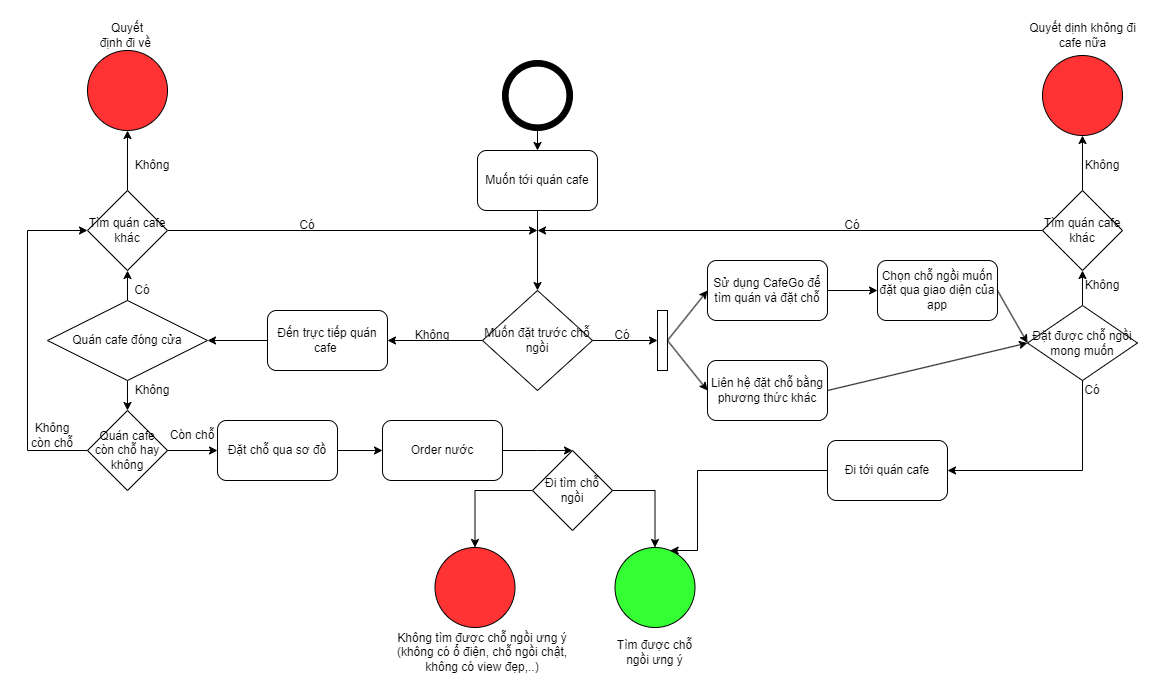

The diagram above was exported from draw.io. Its source (the exported page's mxGraphModel, read from the mxfile embedded in the PNG):
<mxGraphModel dx="1375" dy="777" grid="1" gridSize="10" guides="1" tooltips="1" connect="1" arrows="1" fold="1" page="1" pageScale="1" pageWidth="850" pageHeight="1100" math="0" shadow="0">
  <root>
    <mxCell id="0" />
    <mxCell id="1" parent="0" />
    <mxCell id="d1Q8Om0UUVlrBSiIdrVZ-14" value="" style="edgeStyle=orthogonalEdgeStyle;rounded=0;orthogonalLoop=1;jettySize=auto;html=1;exitX=0.5;exitY=1;exitDx=0;exitDy=0;" parent="1" source="d1Q8Om0UUVlrBSiIdrVZ-7" target="d1Q8Om0UUVlrBSiIdrVZ-11" edge="1">
      <mxGeometry relative="1" as="geometry">
        <mxPoint x="530" y="390" as="sourcePoint" />
      </mxGeometry>
    </mxCell>
    <mxCell id="d1Q8Om0UUVlrBSiIdrVZ-7" value="Muốn tới quán cafe" style="rounded=1;whiteSpace=wrap;html=1;" parent="1" vertex="1">
      <mxGeometry x="470" y="320" width="120" height="60" as="geometry" />
    </mxCell>
    <mxCell id="d1Q8Om0UUVlrBSiIdrVZ-19" value="" style="edgeStyle=orthogonalEdgeStyle;rounded=0;orthogonalLoop=1;jettySize=auto;html=1;entryX=1;entryY=0.5;entryDx=0;entryDy=0;" parent="1" source="d1Q8Om0UUVlrBSiIdrVZ-11" target="d1Q8Om0UUVlrBSiIdrVZ-16" edge="1">
      <mxGeometry relative="1" as="geometry">
        <mxPoint x="390" y="510" as="targetPoint" />
      </mxGeometry>
    </mxCell>
    <mxCell id="d1Q8Om0UUVlrBSiIdrVZ-20" value="" style="edgeStyle=orthogonalEdgeStyle;rounded=0;orthogonalLoop=1;jettySize=auto;html=1;entryX=0;entryY=0.5;entryDx=0;entryDy=0;" parent="1" source="d1Q8Om0UUVlrBSiIdrVZ-11" target="d1Q8Om0UUVlrBSiIdrVZ-26" edge="1">
      <mxGeometry relative="1" as="geometry">
        <mxPoint x="780" y="510" as="targetPoint" />
      </mxGeometry>
    </mxCell>
    <mxCell id="d1Q8Om0UUVlrBSiIdrVZ-11" value="Muốn đặt trước chỗ ngồi" style="rhombus;whiteSpace=wrap;html=1;" parent="1" vertex="1">
      <mxGeometry x="475" y="460" width="110" height="100" as="geometry" />
    </mxCell>
    <mxCell id="d1Q8Om0UUVlrBSiIdrVZ-15" value="" style="endArrow=classic;html=1;rounded=0;exitX=0.5;exitY=1;exitDx=0;exitDy=0;entryX=0.5;entryY=0;entryDx=0;entryDy=0;" parent="1" source="d1Q8Om0UUVlrBSiIdrVZ-4" target="d1Q8Om0UUVlrBSiIdrVZ-7" edge="1">
      <mxGeometry width="50" height="50" relative="1" as="geometry">
        <mxPoint x="420" y="400" as="sourcePoint" />
        <mxPoint x="470" y="350" as="targetPoint" />
      </mxGeometry>
    </mxCell>
    <mxCell id="d1Q8Om0UUVlrBSiIdrVZ-38" style="edgeStyle=orthogonalEdgeStyle;rounded=0;orthogonalLoop=1;jettySize=auto;html=1;entryX=1;entryY=0.5;entryDx=0;entryDy=0;" parent="1" source="d1Q8Om0UUVlrBSiIdrVZ-16" target="d1Q8Om0UUVlrBSiIdrVZ-32" edge="1">
      <mxGeometry relative="1" as="geometry" />
    </mxCell>
    <mxCell id="d1Q8Om0UUVlrBSiIdrVZ-16" value="Đến trực tiếp quán cafe&amp;nbsp;" style="rounded=1;whiteSpace=wrap;html=1;" parent="1" vertex="1">
      <mxGeometry x="260" y="480" width="120" height="60" as="geometry" />
    </mxCell>
    <mxCell id="d1Q8Om0UUVlrBSiIdrVZ-23" value="Không" style="text;html=1;strokeColor=none;fillColor=none;align=center;verticalAlign=middle;whiteSpace=wrap;rounded=0;" parent="1" vertex="1">
      <mxGeometry x="400" y="490" width="50" height="30" as="geometry" />
    </mxCell>
    <mxCell id="d1Q8Om0UUVlrBSiIdrVZ-24" value="Có" style="text;html=1;strokeColor=none;fillColor=none;align=center;verticalAlign=middle;whiteSpace=wrap;rounded=0;" parent="1" vertex="1">
      <mxGeometry x="590" y="490" width="50" height="30" as="geometry" />
    </mxCell>
    <mxCell id="d1Q8Om0UUVlrBSiIdrVZ-26" value="" style="rounded=0;whiteSpace=wrap;html=1;" parent="1" vertex="1">
      <mxGeometry x="650" y="480" width="10" height="60" as="geometry" />
    </mxCell>
    <mxCell id="d1Q8Om0UUVlrBSiIdrVZ-68" style="edgeStyle=orthogonalEdgeStyle;rounded=0;orthogonalLoop=1;jettySize=auto;html=1;entryX=0;entryY=0.5;entryDx=0;entryDy=0;" parent="1" source="d1Q8Om0UUVlrBSiIdrVZ-30" target="d1Q8Om0UUVlrBSiIdrVZ-73" edge="1">
      <mxGeometry relative="1" as="geometry">
        <mxPoint x="869.9999999999998" y="460" as="targetPoint" />
      </mxGeometry>
    </mxCell>
    <mxCell id="d1Q8Om0UUVlrBSiIdrVZ-30" value="Sử dụng CafeGo để tìm quán và đặt chỗ" style="rounded=1;whiteSpace=wrap;html=1;" parent="1" vertex="1">
      <mxGeometry x="700" y="430" width="120" height="60" as="geometry" />
    </mxCell>
    <mxCell id="d1Q8Om0UUVlrBSiIdrVZ-42" style="edgeStyle=orthogonalEdgeStyle;rounded=0;orthogonalLoop=1;jettySize=auto;html=1;entryX=0.5;entryY=0;entryDx=0;entryDy=0;" parent="1" source="d1Q8Om0UUVlrBSiIdrVZ-32" target="d1Q8Om0UUVlrBSiIdrVZ-44" edge="1">
      <mxGeometry relative="1" as="geometry">
        <mxPoint x="120" y="590" as="targetPoint" />
      </mxGeometry>
    </mxCell>
    <mxCell id="d1Q8Om0UUVlrBSiIdrVZ-32" value="Quán cafe đóng cửa" style="rhombus;whiteSpace=wrap;html=1;" parent="1" vertex="1">
      <mxGeometry x="40" y="470" width="160" height="80" as="geometry" />
    </mxCell>
    <mxCell id="d1Q8Om0UUVlrBSiIdrVZ-33" value="" style="endArrow=classic;html=1;rounded=0;exitX=0.5;exitY=0;exitDx=0;exitDy=0;entryX=0.5;entryY=1;entryDx=0;entryDy=0;" parent="1" source="d1Q8Om0UUVlrBSiIdrVZ-32" target="d1Q8Om0UUVlrBSiIdrVZ-34" edge="1">
      <mxGeometry width="50" height="50" relative="1" as="geometry">
        <mxPoint x="250" y="690" as="sourcePoint" />
        <mxPoint x="120" y="460" as="targetPoint" />
      </mxGeometry>
    </mxCell>
    <mxCell id="d1Q8Om0UUVlrBSiIdrVZ-40" style="edgeStyle=orthogonalEdgeStyle;rounded=0;orthogonalLoop=1;jettySize=auto;html=1;" parent="1" source="d1Q8Om0UUVlrBSiIdrVZ-34" edge="1">
      <mxGeometry relative="1" as="geometry">
        <mxPoint x="530" y="400" as="targetPoint" />
      </mxGeometry>
    </mxCell>
    <mxCell id="d1Q8Om0UUVlrBSiIdrVZ-61" style="edgeStyle=orthogonalEdgeStyle;rounded=0;orthogonalLoop=1;jettySize=auto;html=1;entryX=0.5;entryY=1;entryDx=0;entryDy=0;" parent="1" source="d1Q8Om0UUVlrBSiIdrVZ-34" target="d1Q8Om0UUVlrBSiIdrVZ-60" edge="1">
      <mxGeometry relative="1" as="geometry" />
    </mxCell>
    <mxCell id="d1Q8Om0UUVlrBSiIdrVZ-34" value="Tìm quán cafe khác" style="rhombus;whiteSpace=wrap;html=1;" parent="1" vertex="1">
      <mxGeometry x="80" y="360" width="80" height="80" as="geometry" />
    </mxCell>
    <mxCell id="d1Q8Om0UUVlrBSiIdrVZ-35" value="Có" style="text;html=1;strokeColor=none;fillColor=none;align=center;verticalAlign=middle;whiteSpace=wrap;rounded=0;" parent="1" vertex="1">
      <mxGeometry x="110" y="445" width="50" height="30" as="geometry" />
    </mxCell>
    <mxCell id="d1Q8Om0UUVlrBSiIdrVZ-43" value="Không" style="text;html=1;strokeColor=none;fillColor=none;align=center;verticalAlign=middle;whiteSpace=wrap;rounded=0;" parent="1" vertex="1">
      <mxGeometry x="120" y="545" width="50" height="30" as="geometry" />
    </mxCell>
    <mxCell id="d1Q8Om0UUVlrBSiIdrVZ-51" style="edgeStyle=orthogonalEdgeStyle;rounded=0;orthogonalLoop=1;jettySize=auto;html=1;entryX=0;entryY=0.5;entryDx=0;entryDy=0;" parent="1" source="d1Q8Om0UUVlrBSiIdrVZ-44" target="d1Q8Om0UUVlrBSiIdrVZ-34" edge="1">
      <mxGeometry relative="1" as="geometry">
        <Array as="points">
          <mxPoint x="20" y="620" />
          <mxPoint x="20" y="400" />
        </Array>
      </mxGeometry>
    </mxCell>
    <mxCell id="d1Q8Om0UUVlrBSiIdrVZ-44" value="Quán cafe còn chỗ hay không" style="rhombus;whiteSpace=wrap;html=1;" parent="1" vertex="1">
      <mxGeometry x="80" y="580" width="80" height="80" as="geometry" />
    </mxCell>
    <mxCell id="d1Q8Om0UUVlrBSiIdrVZ-45" value="Đặt chỗ qua sơ đồ" style="rounded=1;whiteSpace=wrap;html=1;" parent="1" vertex="1">
      <mxGeometry x="210" y="590" width="120" height="60" as="geometry" />
    </mxCell>
    <mxCell id="d1Q8Om0UUVlrBSiIdrVZ-46" value="" style="endArrow=classic;html=1;rounded=0;exitX=1;exitY=0.5;exitDx=0;exitDy=0;entryX=0;entryY=0.5;entryDx=0;entryDy=0;" parent="1" source="d1Q8Om0UUVlrBSiIdrVZ-45" target="IZ0yJ5a8fLuvZFZd0Pe--1" edge="1">
      <mxGeometry width="50" height="50" relative="1" as="geometry">
        <mxPoint x="240" y="770" as="sourcePoint" />
        <mxPoint x="390" y="570" as="targetPoint" />
      </mxGeometry>
    </mxCell>
    <mxCell id="d1Q8Om0UUVlrBSiIdrVZ-47" value="Còn chỗ" style="text;html=1;strokeColor=none;fillColor=none;align=center;verticalAlign=middle;whiteSpace=wrap;rounded=0;" parent="1" vertex="1">
      <mxGeometry x="160" y="590" width="50" height="30" as="geometry" />
    </mxCell>
    <mxCell id="d1Q8Om0UUVlrBSiIdrVZ-64" style="edgeStyle=orthogonalEdgeStyle;rounded=0;orthogonalLoop=1;jettySize=auto;html=1;entryX=0.5;entryY=0;entryDx=0;entryDy=0;" parent="1" source="d1Q8Om0UUVlrBSiIdrVZ-49" target="d1Q8Om0UUVlrBSiIdrVZ-54" edge="1">
      <mxGeometry relative="1" as="geometry" />
    </mxCell>
    <mxCell id="d1Q8Om0UUVlrBSiIdrVZ-65" style="edgeStyle=orthogonalEdgeStyle;rounded=0;orthogonalLoop=1;jettySize=auto;html=1;entryX=0.5;entryY=0;entryDx=0;entryDy=0;" parent="1" source="d1Q8Om0UUVlrBSiIdrVZ-49" target="d1Q8Om0UUVlrBSiIdrVZ-53" edge="1">
      <mxGeometry relative="1" as="geometry" />
    </mxCell>
    <mxCell id="d1Q8Om0UUVlrBSiIdrVZ-49" value="Đi tìm chỗ ngồi" style="rhombus;whiteSpace=wrap;html=1;" parent="1" vertex="1">
      <mxGeometry x="525" y="620" width="80" height="80" as="geometry" />
    </mxCell>
    <mxCell id="d1Q8Om0UUVlrBSiIdrVZ-52" value="Không còn chỗ" style="text;html=1;strokeColor=none;fillColor=none;align=center;verticalAlign=middle;whiteSpace=wrap;rounded=0;" parent="1" vertex="1">
      <mxGeometry x="20" y="590" width="50" height="30" as="geometry" />
    </mxCell>
    <mxCell id="d1Q8Om0UUVlrBSiIdrVZ-53" value="" style="ellipse;whiteSpace=wrap;html=1;aspect=fixed;fillColor=#33FF33;" parent="1" vertex="1">
      <mxGeometry x="607.5" y="717" width="80" height="80" as="geometry" />
    </mxCell>
    <mxCell id="d1Q8Om0UUVlrBSiIdrVZ-54" value="" style="ellipse;whiteSpace=wrap;html=1;aspect=fixed;fillColor=#FF3333;" parent="1" vertex="1">
      <mxGeometry x="427.5" y="717" width="80" height="80" as="geometry" />
    </mxCell>
    <mxCell id="d1Q8Om0UUVlrBSiIdrVZ-55" value="Có" style="text;html=1;strokeColor=none;fillColor=none;align=center;verticalAlign=middle;whiteSpace=wrap;rounded=0;" parent="1" vertex="1">
      <mxGeometry x="270" y="380" width="60" height="30" as="geometry" />
    </mxCell>
    <mxCell id="d1Q8Om0UUVlrBSiIdrVZ-58" value="Không" style="text;html=1;strokeColor=none;fillColor=none;align=center;verticalAlign=middle;whiteSpace=wrap;rounded=0;" parent="1" vertex="1">
      <mxGeometry x="120" y="320" width="50" height="30" as="geometry" />
    </mxCell>
    <mxCell id="d1Q8Om0UUVlrBSiIdrVZ-59" value="Không tìm được chỗ ngồi ưng ý (không có ổ điện, chỗ ngồi chật, không có view đẹp,..)" style="text;html=1;strokeColor=none;fillColor=none;align=center;verticalAlign=middle;whiteSpace=wrap;rounded=0;" parent="1" vertex="1">
      <mxGeometry x="380" y="807" width="190" height="30" as="geometry" />
    </mxCell>
    <mxCell id="d1Q8Om0UUVlrBSiIdrVZ-60" value="" style="ellipse;whiteSpace=wrap;html=1;aspect=fixed;fillColor=#FF3333;" parent="1" vertex="1">
      <mxGeometry x="80" y="220" width="80" height="80" as="geometry" />
    </mxCell>
    <mxCell id="d1Q8Om0UUVlrBSiIdrVZ-62" value="Quyết định đi về&amp;nbsp;" style="text;html=1;strokeColor=none;fillColor=none;align=center;verticalAlign=middle;whiteSpace=wrap;rounded=0;" parent="1" vertex="1">
      <mxGeometry x="90" y="190" width="60" height="30" as="geometry" />
    </mxCell>
    <mxCell id="d1Q8Om0UUVlrBSiIdrVZ-63" value="Tìm được chỗ ngồi ưng ý" style="text;html=1;strokeColor=none;fillColor=none;align=center;verticalAlign=middle;whiteSpace=wrap;rounded=0;" parent="1" vertex="1">
      <mxGeometry x="605" y="807" width="85" height="30" as="geometry" />
    </mxCell>
    <mxCell id="d1Q8Om0UUVlrBSiIdrVZ-71" value="" style="endArrow=classic;html=1;rounded=0;exitX=1;exitY=0.5;exitDx=0;exitDy=0;entryX=0;entryY=0.5;entryDx=0;entryDy=0;" parent="1" source="d1Q8Om0UUVlrBSiIdrVZ-26" target="d1Q8Om0UUVlrBSiIdrVZ-30" edge="1">
      <mxGeometry width="50" height="50" relative="1" as="geometry">
        <mxPoint x="680" y="540" as="sourcePoint" />
        <mxPoint x="730" y="490" as="targetPoint" />
      </mxGeometry>
    </mxCell>
    <mxCell id="d1Q8Om0UUVlrBSiIdrVZ-72" value="" style="endArrow=classic;html=1;rounded=0;exitX=1;exitY=0.5;exitDx=0;exitDy=0;entryX=0;entryY=0.5;entryDx=0;entryDy=0;" parent="1" source="d1Q8Om0UUVlrBSiIdrVZ-26" target="d1Q8Om0UUVlrBSiIdrVZ-76" edge="1">
      <mxGeometry width="50" height="50" relative="1" as="geometry">
        <mxPoint x="650" y="670" as="sourcePoint" />
        <mxPoint x="690" y="560" as="targetPoint" />
      </mxGeometry>
    </mxCell>
    <mxCell id="d1Q8Om0UUVlrBSiIdrVZ-73" value="Chọn chỗ ngồi muốn đặt qua giao diện của app" style="rounded=1;whiteSpace=wrap;html=1;" parent="1" vertex="1">
      <mxGeometry x="870" y="430" width="120" height="60" as="geometry" />
    </mxCell>
    <mxCell id="d1Q8Om0UUVlrBSiIdrVZ-76" value="Liên hệ đặt chỗ bằng phương thức khác" style="rounded=1;whiteSpace=wrap;html=1;" parent="1" vertex="1">
      <mxGeometry x="700" y="530" width="120" height="60" as="geometry" />
    </mxCell>
    <mxCell id="d1Q8Om0UUVlrBSiIdrVZ-88" style="edgeStyle=orthogonalEdgeStyle;rounded=0;orthogonalLoop=1;jettySize=auto;html=1;entryX=0.5;entryY=1;entryDx=0;entryDy=0;" parent="1" source="d1Q8Om0UUVlrBSiIdrVZ-77" target="d1Q8Om0UUVlrBSiIdrVZ-89" edge="1">
      <mxGeometry relative="1" as="geometry">
        <mxPoint x="1075" y="440" as="targetPoint" />
      </mxGeometry>
    </mxCell>
    <mxCell id="d1Q8Om0UUVlrBSiIdrVZ-77" value="Đặt được chỗ ngồi mong muốn" style="rhombus;whiteSpace=wrap;html=1;" parent="1" vertex="1">
      <mxGeometry x="1020" y="475" width="110" height="75" as="geometry" />
    </mxCell>
    <mxCell id="d1Q8Om0UUVlrBSiIdrVZ-80" style="edgeStyle=orthogonalEdgeStyle;rounded=0;orthogonalLoop=1;jettySize=auto;html=1;" parent="1" source="d1Q8Om0UUVlrBSiIdrVZ-78" target="d1Q8Om0UUVlrBSiIdrVZ-53" edge="1">
      <mxGeometry relative="1" as="geometry">
        <Array as="points">
          <mxPoint x="690" y="640" />
          <mxPoint x="690" y="720" />
        </Array>
      </mxGeometry>
    </mxCell>
    <mxCell id="d1Q8Om0UUVlrBSiIdrVZ-78" value="Đi tới quán cafe" style="rounded=1;whiteSpace=wrap;html=1;" parent="1" vertex="1">
      <mxGeometry x="820" y="610" width="120" height="60" as="geometry" />
    </mxCell>
    <mxCell id="d1Q8Om0UUVlrBSiIdrVZ-84" value="" style="endArrow=classic;html=1;rounded=0;entryX=0;entryY=0.5;entryDx=0;entryDy=0;exitX=1;exitY=0.5;exitDx=0;exitDy=0;" parent="1" source="d1Q8Om0UUVlrBSiIdrVZ-73" target="d1Q8Om0UUVlrBSiIdrVZ-77" edge="1">
      <mxGeometry width="50" height="50" relative="1" as="geometry">
        <mxPoint x="940" y="700" as="sourcePoint" />
        <mxPoint x="990" y="650" as="targetPoint" />
      </mxGeometry>
    </mxCell>
    <mxCell id="d1Q8Om0UUVlrBSiIdrVZ-85" value="" style="endArrow=classic;html=1;rounded=0;entryX=0;entryY=0.5;entryDx=0;entryDy=0;exitX=1;exitY=0.5;exitDx=0;exitDy=0;" parent="1" source="d1Q8Om0UUVlrBSiIdrVZ-76" target="d1Q8Om0UUVlrBSiIdrVZ-77" edge="1">
      <mxGeometry width="50" height="50" relative="1" as="geometry">
        <mxPoint x="950" y="690" as="sourcePoint" />
        <mxPoint x="1000" y="640" as="targetPoint" />
      </mxGeometry>
    </mxCell>
    <mxCell id="d1Q8Om0UUVlrBSiIdrVZ-87" value="" style="group" parent="1" vertex="1" connectable="0">
      <mxGeometry x="495" y="230" width="70" height="70" as="geometry" />
    </mxCell>
    <mxCell id="d1Q8Om0UUVlrBSiIdrVZ-4" value="" style="ellipse;whiteSpace=wrap;html=1;aspect=fixed;fillColor=#000000;container=0;" parent="d1Q8Om0UUVlrBSiIdrVZ-87" vertex="1">
      <mxGeometry width="70" height="70" as="geometry" />
    </mxCell>
    <mxCell id="d1Q8Om0UUVlrBSiIdrVZ-5" value="" style="ellipse;whiteSpace=wrap;html=1;aspect=fixed;container=0;" parent="d1Q8Om0UUVlrBSiIdrVZ-87" vertex="1">
      <mxGeometry x="5.6299999999999955" y="5.6299999999999955" width="58.75" height="58.75" as="geometry" />
    </mxCell>
    <mxCell id="d1Q8Om0UUVlrBSiIdrVZ-91" style="edgeStyle=orthogonalEdgeStyle;rounded=0;orthogonalLoop=1;jettySize=auto;html=1;entryX=0.5;entryY=1;entryDx=0;entryDy=0;" parent="1" source="d1Q8Om0UUVlrBSiIdrVZ-89" target="d1Q8Om0UUVlrBSiIdrVZ-90" edge="1">
      <mxGeometry relative="1" as="geometry" />
    </mxCell>
    <mxCell id="d1Q8Om0UUVlrBSiIdrVZ-97" style="edgeStyle=orthogonalEdgeStyle;rounded=0;orthogonalLoop=1;jettySize=auto;html=1;" parent="1" source="d1Q8Om0UUVlrBSiIdrVZ-89" edge="1">
      <mxGeometry relative="1" as="geometry">
        <mxPoint x="530" y="400" as="targetPoint" />
      </mxGeometry>
    </mxCell>
    <mxCell id="d1Q8Om0UUVlrBSiIdrVZ-89" value="Tìm quán cafe khác" style="rhombus;whiteSpace=wrap;html=1;" parent="1" vertex="1">
      <mxGeometry x="1035" y="360" width="80" height="80" as="geometry" />
    </mxCell>
    <mxCell id="d1Q8Om0UUVlrBSiIdrVZ-90" value="" style="ellipse;whiteSpace=wrap;html=1;aspect=fixed;fillColor=#FF3333;" parent="1" vertex="1">
      <mxGeometry x="1035" y="225" width="80" height="80" as="geometry" />
    </mxCell>
    <mxCell id="d1Q8Om0UUVlrBSiIdrVZ-92" value="Quyết dịnh không đi cafe nữa" style="text;html=1;strokeColor=none;fillColor=none;align=center;verticalAlign=middle;whiteSpace=wrap;rounded=0;" parent="1" vertex="1">
      <mxGeometry x="1017.5" y="190" width="115" height="30" as="geometry" />
    </mxCell>
    <mxCell id="d1Q8Om0UUVlrBSiIdrVZ-93" value="Có" style="text;html=1;strokeColor=none;fillColor=none;align=center;verticalAlign=middle;whiteSpace=wrap;rounded=0;" parent="1" vertex="1">
      <mxGeometry x="1060" y="545" width="50" height="30" as="geometry" />
    </mxCell>
    <mxCell id="d1Q8Om0UUVlrBSiIdrVZ-94" value="Không" style="text;html=1;strokeColor=none;fillColor=none;align=center;verticalAlign=middle;whiteSpace=wrap;rounded=0;" parent="1" vertex="1">
      <mxGeometry x="1070" y="440" width="50" height="30" as="geometry" />
    </mxCell>
    <mxCell id="d1Q8Om0UUVlrBSiIdrVZ-96" value="Không" style="text;html=1;strokeColor=none;fillColor=none;align=center;verticalAlign=middle;whiteSpace=wrap;rounded=0;" parent="1" vertex="1">
      <mxGeometry x="1070" y="320" width="50" height="30" as="geometry" />
    </mxCell>
    <mxCell id="d1Q8Om0UUVlrBSiIdrVZ-98" value="Có" style="text;html=1;strokeColor=none;fillColor=none;align=center;verticalAlign=middle;whiteSpace=wrap;rounded=0;" parent="1" vertex="1">
      <mxGeometry x="820" y="380" width="50" height="30" as="geometry" />
    </mxCell>
    <mxCell id="d1Q8Om0UUVlrBSiIdrVZ-99" value="" style="endArrow=classic;html=1;rounded=0;exitX=0.5;exitY=1;exitDx=0;exitDy=0;entryX=1;entryY=0.5;entryDx=0;entryDy=0;" parent="1" source="d1Q8Om0UUVlrBSiIdrVZ-77" target="d1Q8Om0UUVlrBSiIdrVZ-78" edge="1">
      <mxGeometry width="50" height="50" relative="1" as="geometry">
        <mxPoint x="910" y="680" as="sourcePoint" />
        <mxPoint x="960" y="630" as="targetPoint" />
        <Array as="points">
          <mxPoint x="1075" y="640" />
        </Array>
      </mxGeometry>
    </mxCell>
    <mxCell id="d1Q8Om0UUVlrBSiIdrVZ-100" value="" style="endArrow=classic;html=1;rounded=0;entryX=0.5;entryY=0;entryDx=0;entryDy=0;exitX=1;exitY=0.5;exitDx=0;exitDy=0;" parent="1" source="IZ0yJ5a8fLuvZFZd0Pe--1" target="d1Q8Om0UUVlrBSiIdrVZ-49" edge="1">
      <mxGeometry width="50" height="50" relative="1" as="geometry">
        <mxPoint x="210" y="880" as="sourcePoint" />
        <mxPoint x="260" y="830" as="targetPoint" />
        <Array as="points">
          <mxPoint x="530" y="620" />
        </Array>
      </mxGeometry>
    </mxCell>
    <mxCell id="IZ0yJ5a8fLuvZFZd0Pe--1" value="Order nước" style="rounded=1;whiteSpace=wrap;html=1;" parent="1" vertex="1">
      <mxGeometry x="375" y="590" width="120" height="60" as="geometry" />
    </mxCell>
    <mxCell id="IZ0yJ5a8fLuvZFZd0Pe--2" value="" style="endArrow=classic;html=1;rounded=0;entryX=0;entryY=0.5;entryDx=0;entryDy=0;exitX=1;exitY=0.5;exitDx=0;exitDy=0;" parent="1" source="d1Q8Om0UUVlrBSiIdrVZ-44" target="d1Q8Om0UUVlrBSiIdrVZ-45" edge="1">
      <mxGeometry width="50" height="50" relative="1" as="geometry">
        <mxPoint x="170" y="630" as="sourcePoint" />
        <mxPoint x="375" y="630" as="targetPoint" />
      </mxGeometry>
    </mxCell>
  </root>
</mxGraphModel>